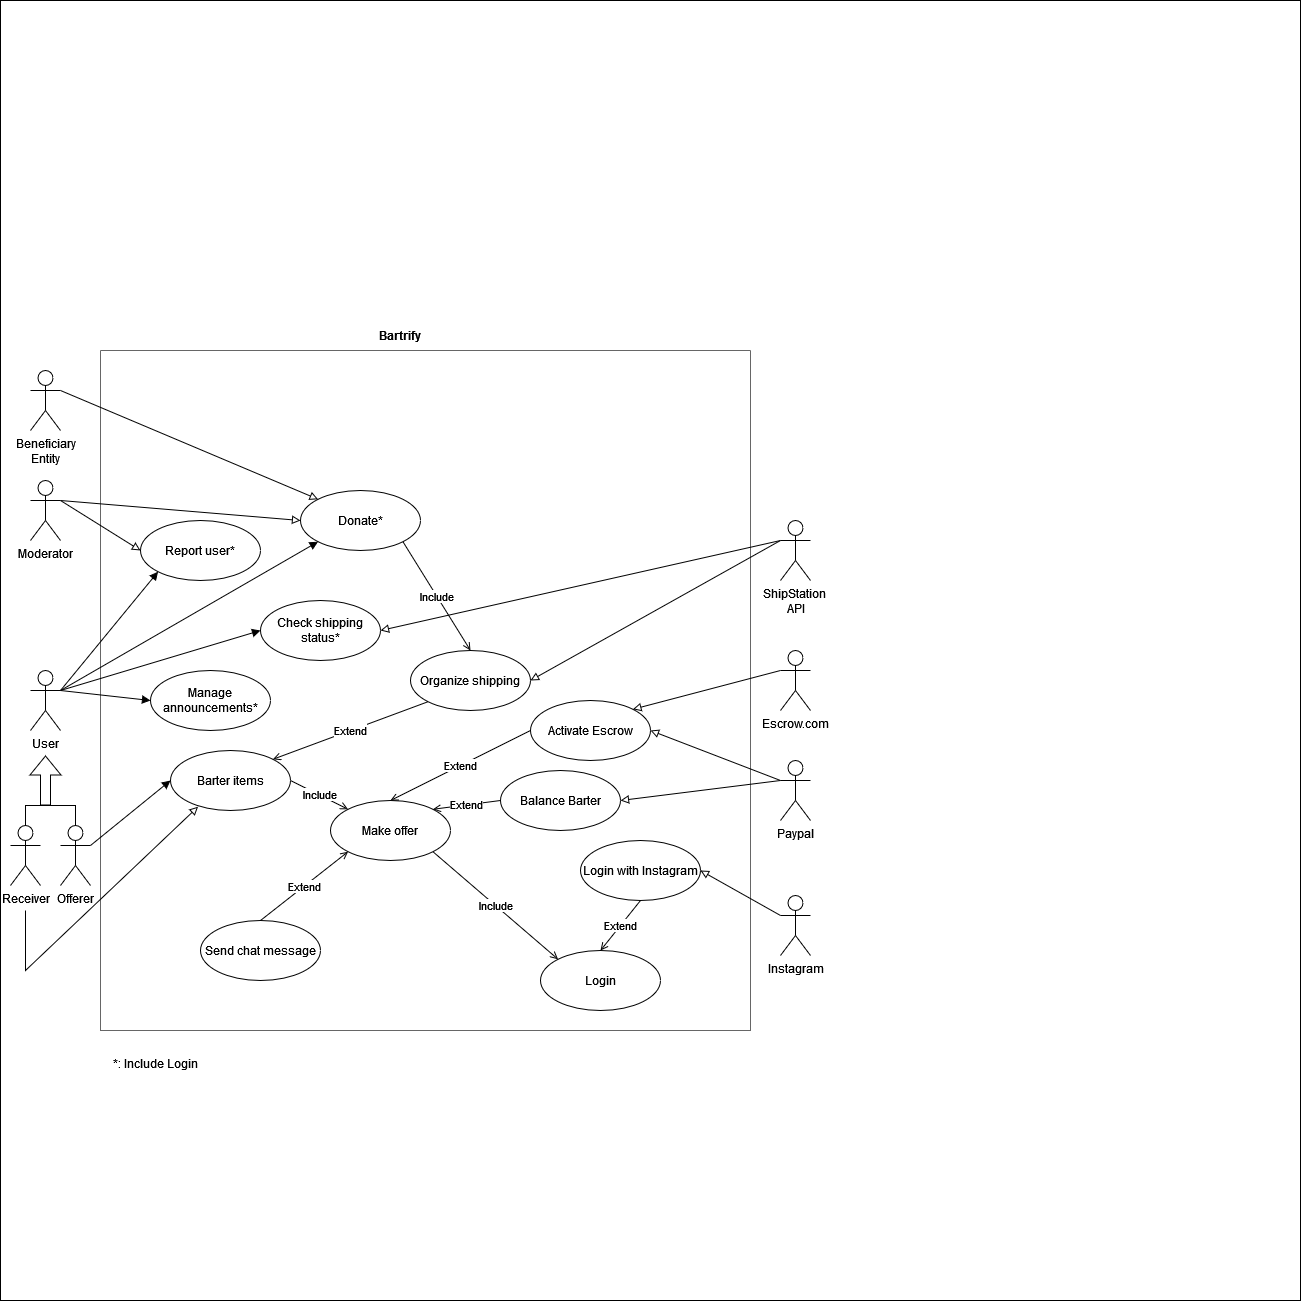

The diagram above was exported from draw.io. Its source (the exported page's mxGraphModel, read from the mxfile embedded in the PNG):
<mxGraphModel dx="1326" dy="1871" grid="1" gridSize="10" guides="1" tooltips="1" connect="1" arrows="1" fold="1" page="1" pageScale="1" pageWidth="827" pageHeight="1169" background="#FFFFFF" math="0" shadow="0">
  <root>
    <mxCell id="0" />
    <mxCell id="1" parent="0" />
    <mxCell id="52" value="" style="whiteSpace=wrap;html=1;aspect=fixed;" vertex="1" parent="1">
      <mxGeometry y="-280" width="1300" height="1300" as="geometry" />
    </mxCell>
    <mxCell id="2" value="" style="swimlane;startSize=0;fillColor=default;fontColor=#333333;strokeColor=#666666;gradientColor=none;" parent="1" vertex="1">
      <mxGeometry x="100" y="70" width="650" height="680" as="geometry" />
    </mxCell>
    <mxCell id="3" value="Barter items" style="ellipse;whiteSpace=wrap;html=1;fillColor=default;" parent="2" vertex="1">
      <mxGeometry x="70" y="400" width="120" height="60" as="geometry" />
    </mxCell>
    <mxCell id="4" value="Make offer" style="ellipse;whiteSpace=wrap;html=1;fillColor=default;" parent="2" vertex="1">
      <mxGeometry x="230" y="450" width="120" height="60" as="geometry" />
    </mxCell>
    <mxCell id="5" value="&lt;div&gt;Include&lt;/div&gt;" style="endArrow=none;endSize=16;endFill=0;html=1;rounded=0;curved=0;strokeColor=default;startArrow=open;startFill=0;entryX=1;entryY=0.5;entryDx=0;entryDy=0;exitX=0;exitY=0;exitDx=0;exitDy=0;" parent="2" source="4" target="3" edge="1">
      <mxGeometry width="160" relative="1" as="geometry">
        <mxPoint x="220" y="560" as="sourcePoint" />
        <mxPoint x="380" y="560" as="targetPoint" />
      </mxGeometry>
    </mxCell>
    <mxCell id="6" value="Organize shipping" style="ellipse;whiteSpace=wrap;html=1;fillColor=default;" parent="2" vertex="1">
      <mxGeometry x="310" y="300" width="120" height="60" as="geometry" />
    </mxCell>
    <mxCell id="7" value="Extend" style="endArrow=none;endSize=16;endFill=0;html=1;rounded=0;curved=0;strokeColor=default;startArrow=open;startFill=0;entryX=0;entryY=1;entryDx=0;entryDy=0;exitX=1;exitY=0;exitDx=0;exitDy=0;" parent="2" source="3" target="6" edge="1">
      <mxGeometry width="160" relative="1" as="geometry">
        <mxPoint x="210" y="360" as="sourcePoint" />
        <mxPoint x="232" y="295" as="targetPoint" />
      </mxGeometry>
    </mxCell>
    <mxCell id="8" value="Send chat message" style="ellipse;whiteSpace=wrap;html=1;fillColor=default;" parent="2" vertex="1">
      <mxGeometry x="100" y="570" width="120" height="60" as="geometry" />
    </mxCell>
    <mxCell id="9" value="Extend" style="endArrow=none;endSize=16;endFill=0;html=1;rounded=0;curved=0;strokeColor=default;startArrow=open;startFill=0;entryX=0.5;entryY=0;entryDx=0;entryDy=0;exitX=0;exitY=1;exitDx=0;exitDy=0;" parent="2" source="4" target="8" edge="1">
      <mxGeometry width="160" relative="1" as="geometry">
        <mxPoint x="320" y="630" as="sourcePoint" />
        <mxPoint x="280" y="480" as="targetPoint" />
      </mxGeometry>
    </mxCell>
    <mxCell id="10" value="Login" style="ellipse;whiteSpace=wrap;html=1;fillColor=default;" parent="2" vertex="1">
      <mxGeometry x="440" y="600" width="120" height="60" as="geometry" />
    </mxCell>
    <mxCell id="11" value="&lt;div&gt;Include&lt;/div&gt;" style="endArrow=none;endSize=16;endFill=0;html=1;rounded=0;curved=0;strokeColor=default;startArrow=open;startFill=0;entryX=1;entryY=1;entryDx=0;entryDy=0;exitX=0;exitY=0;exitDx=0;exitDy=0;" parent="2" source="10" target="4" edge="1">
      <mxGeometry width="160" relative="1" as="geometry">
        <mxPoint x="520" y="530" as="sourcePoint" />
        <mxPoint x="362.42640687119297" y="638.7867965644035" as="targetPoint" />
      </mxGeometry>
    </mxCell>
    <mxCell id="12" value="Login with Instagram" style="ellipse;whiteSpace=wrap;html=1;fillColor=default;" parent="2" vertex="1">
      <mxGeometry x="480" y="490" width="120" height="60" as="geometry" />
    </mxCell>
    <mxCell id="13" value="Extend" style="endArrow=none;endSize=16;endFill=0;html=1;rounded=0;curved=0;strokeColor=default;startArrow=open;startFill=0;entryX=0.5;entryY=1;entryDx=0;entryDy=0;exitX=0.5;exitY=0;exitDx=0;exitDy=0;" parent="2" source="10" target="12" edge="1">
      <mxGeometry width="160" relative="1" as="geometry">
        <mxPoint x="520" y="560" as="sourcePoint" />
        <mxPoint x="564" y="510" as="targetPoint" />
      </mxGeometry>
    </mxCell>
    <mxCell id="14" value="Balance Barter" style="ellipse;whiteSpace=wrap;html=1;fillColor=default;" parent="2" vertex="1">
      <mxGeometry x="400" y="420" width="120" height="60" as="geometry" />
    </mxCell>
    <mxCell id="15" value="Extend" style="endArrow=none;endSize=16;endFill=0;html=1;rounded=0;curved=0;strokeColor=default;startArrow=open;startFill=0;entryX=0;entryY=0.5;entryDx=0;entryDy=0;exitX=1;exitY=0;exitDx=0;exitDy=0;" parent="2" source="4" target="14" edge="1">
      <mxGeometry width="160" relative="1" as="geometry">
        <mxPoint x="540" y="400" as="sourcePoint" />
        <mxPoint x="572" y="355" as="targetPoint" />
      </mxGeometry>
    </mxCell>
    <mxCell id="16" value="Manage announcements*" style="ellipse;whiteSpace=wrap;html=1;fillColor=default;" parent="2" vertex="1">
      <mxGeometry x="50" y="320" width="120" height="60" as="geometry" />
    </mxCell>
    <mxCell id="17" value="Check shipping status*" style="ellipse;whiteSpace=wrap;html=1;fillColor=default;" parent="2" vertex="1">
      <mxGeometry x="160" y="250" width="120" height="60" as="geometry" />
    </mxCell>
    <mxCell id="18" value="Activate Escrow" style="ellipse;whiteSpace=wrap;html=1;fillColor=default;" parent="2" vertex="1">
      <mxGeometry x="430" y="350" width="120" height="60" as="geometry" />
    </mxCell>
    <mxCell id="19" value="Extend" style="endArrow=none;endSize=16;endFill=0;html=1;rounded=0;curved=0;strokeColor=default;startArrow=open;startFill=0;entryX=0;entryY=0.5;entryDx=0;entryDy=0;exitX=0.5;exitY=0;exitDx=0;exitDy=0;" parent="2" source="4" target="18" edge="1">
      <mxGeometry width="160" relative="1" as="geometry">
        <mxPoint x="370" y="400" as="sourcePoint" />
        <mxPoint x="456" y="412" as="targetPoint" />
      </mxGeometry>
    </mxCell>
    <mxCell id="20" value="Report user*" style="ellipse;whiteSpace=wrap;html=1;fillColor=default;" parent="2" vertex="1">
      <mxGeometry x="40" y="170" width="120" height="60" as="geometry" />
    </mxCell>
    <mxCell id="21" value="Donate*" style="ellipse;whiteSpace=wrap;html=1;fillColor=default;" parent="2" vertex="1">
      <mxGeometry x="200" y="140" width="120" height="60" as="geometry" />
    </mxCell>
    <mxCell id="22" value="&lt;div&gt;Include&lt;/div&gt;" style="endArrow=none;endSize=16;endFill=0;html=1;rounded=0;curved=0;strokeColor=default;startArrow=open;startFill=0;entryX=1;entryY=1;entryDx=0;entryDy=0;exitX=0.5;exitY=0;exitDx=0;exitDy=0;" parent="2" source="6" target="21" edge="1">
      <mxGeometry width="160" relative="1" as="geometry">
        <mxPoint x="456" y="230" as="sourcePoint" />
        <mxPoint x="330" y="122" as="targetPoint" />
      </mxGeometry>
    </mxCell>
    <mxCell id="23" value="Offerer" style="shape=umlActor;verticalLabelPosition=bottom;verticalAlign=top;html=1;outlineConnect=0;fillColor=default;" parent="1" vertex="1">
      <mxGeometry x="60" y="545" width="30" height="60" as="geometry" />
    </mxCell>
    <mxCell id="24" value="Receiver" style="shape=umlActor;verticalLabelPosition=bottom;verticalAlign=top;html=1;outlineConnect=0;fillColor=default;" parent="1" vertex="1">
      <mxGeometry x="10" y="545" width="30" height="60" as="geometry" />
    </mxCell>
    <mxCell id="25" value="User" style="shape=umlActor;verticalLabelPosition=bottom;verticalAlign=top;html=1;outlineConnect=0;fillColor=default;" parent="1" vertex="1">
      <mxGeometry x="30" y="390" width="30" height="60" as="geometry" />
    </mxCell>
    <mxCell id="26" value="&lt;div&gt;ShipStation&amp;nbsp;&lt;/div&gt;&lt;div&gt;API&lt;/div&gt;" style="shape=umlActor;verticalLabelPosition=bottom;verticalAlign=top;html=1;outlineConnect=0;fillColor=default;" parent="1" vertex="1">
      <mxGeometry x="780" y="240" width="30" height="60" as="geometry" />
    </mxCell>
    <mxCell id="27" value="&lt;b&gt;Bartrify&lt;/b&gt;" style="text;html=1;strokeColor=none;fillColor=none;align=center;verticalAlign=middle;whiteSpace=wrap;rounded=0;" parent="1" vertex="1">
      <mxGeometry x="370" y="40" width="60" height="30" as="geometry" />
    </mxCell>
    <mxCell id="28" value="" style="shape=flexArrow;endArrow=classic;html=1;rounded=0;" parent="1" edge="1">
      <mxGeometry width="50" height="50" relative="1" as="geometry">
        <mxPoint x="45" y="525" as="sourcePoint" />
        <mxPoint x="45" y="475" as="targetPoint" />
      </mxGeometry>
    </mxCell>
    <mxCell id="29" value="" style="endArrow=none;html=1;rounded=0;edgeStyle=orthogonalEdgeStyle;exitX=0.5;exitY=0;exitDx=0;exitDy=0;exitPerimeter=0;entryX=0.5;entryY=0;entryDx=0;entryDy=0;entryPerimeter=0;" parent="1" source="24" target="23" edge="1">
      <mxGeometry width="50" height="50" relative="1" as="geometry">
        <mxPoint x="20" y="525" as="sourcePoint" />
        <mxPoint x="70" y="535" as="targetPoint" />
        <Array as="points">
          <mxPoint x="25" y="525" />
          <mxPoint x="75" y="525" />
        </Array>
      </mxGeometry>
    </mxCell>
    <mxCell id="30" value="" style="endArrow=block;html=1;rounded=0;exitX=1;exitY=0.3333333333333333;exitDx=0;exitDy=0;exitPerimeter=0;entryX=0;entryY=0.5;entryDx=0;entryDy=0;endFill=1;" parent="1" source="23" target="3" edge="1">
      <mxGeometry width="50" height="50" relative="1" as="geometry">
        <mxPoint x="400" y="425" as="sourcePoint" />
        <mxPoint x="180" y="505" as="targetPoint" />
      </mxGeometry>
    </mxCell>
    <mxCell id="31" style="rounded=0;orthogonalLoop=1;jettySize=auto;html=1;entryX=1;entryY=0.5;entryDx=0;entryDy=0;endArrow=block;endFill=0;exitX=0;exitY=0.3333333333333333;exitDx=0;exitDy=0;exitPerimeter=0;" parent="1" source="26" target="6" edge="1">
      <mxGeometry relative="1" as="geometry">
        <mxPoint x="620" y="110" as="sourcePoint" />
        <mxPoint x="542" y="71" as="targetPoint" />
      </mxGeometry>
    </mxCell>
    <mxCell id="32" value="Instagram" style="shape=umlActor;verticalLabelPosition=bottom;verticalAlign=top;html=1;outlineConnect=0;fillColor=default;" parent="1" vertex="1">
      <mxGeometry x="780" y="615" width="30" height="60" as="geometry" />
    </mxCell>
    <mxCell id="33" style="rounded=0;orthogonalLoop=1;jettySize=auto;html=1;entryX=1;entryY=0.5;entryDx=0;entryDy=0;endArrow=block;endFill=0;exitX=0;exitY=0.3333333333333333;exitDx=0;exitDy=0;exitPerimeter=0;" parent="1" source="32" target="12" edge="1">
      <mxGeometry relative="1" as="geometry">
        <mxPoint x="760" y="490" as="sourcePoint" />
        <mxPoint x="923" y="391" as="targetPoint" />
      </mxGeometry>
    </mxCell>
    <mxCell id="34" value="Paypal" style="shape=umlActor;verticalLabelPosition=bottom;verticalAlign=top;html=1;outlineConnect=0;fillColor=default;" parent="1" vertex="1">
      <mxGeometry x="780" y="480" width="30" height="60" as="geometry" />
    </mxCell>
    <mxCell id="35" style="rounded=0;orthogonalLoop=1;jettySize=auto;html=1;entryX=1;entryY=0.5;entryDx=0;entryDy=0;endArrow=block;endFill=0;exitX=0;exitY=0.3333333333333333;exitDx=0;exitDy=0;exitPerimeter=0;" parent="1" source="34" target="14" edge="1">
      <mxGeometry relative="1" as="geometry">
        <mxPoint x="740" y="270" as="sourcePoint" />
        <mxPoint x="460" y="300" as="targetPoint" />
      </mxGeometry>
    </mxCell>
    <mxCell id="36" value="" style="endArrow=block;html=1;rounded=0;exitX=1;exitY=0.3333333333333333;exitDx=0;exitDy=0;exitPerimeter=0;entryX=0;entryY=0.5;entryDx=0;entryDy=0;endFill=1;" parent="1" source="25" target="16" edge="1">
      <mxGeometry width="50" height="50" relative="1" as="geometry">
        <mxPoint x="115" y="420" as="sourcePoint" />
        <mxPoint x="125" y="680" as="targetPoint" />
      </mxGeometry>
    </mxCell>
    <mxCell id="37" value="" style="endArrow=block;html=1;rounded=0;exitX=1;exitY=0.3333333333333333;exitDx=0;exitDy=0;exitPerimeter=0;entryX=0;entryY=0.5;entryDx=0;entryDy=0;endFill=1;" parent="1" source="25" target="17" edge="1">
      <mxGeometry width="50" height="50" relative="1" as="geometry">
        <mxPoint x="70" y="90" as="sourcePoint" />
        <mxPoint x="210" y="60" as="targetPoint" />
      </mxGeometry>
    </mxCell>
    <mxCell id="38" style="rounded=0;orthogonalLoop=1;jettySize=auto;html=1;entryX=1;entryY=0.5;entryDx=0;entryDy=0;endArrow=block;endFill=0;exitX=0;exitY=0.3333333333333333;exitDx=0;exitDy=0;exitPerimeter=0;" parent="1" source="26" target="17" edge="1">
      <mxGeometry relative="1" as="geometry">
        <mxPoint x="630" y="100" as="sourcePoint" />
        <mxPoint x="380" y="130" as="targetPoint" />
      </mxGeometry>
    </mxCell>
    <mxCell id="39" style="rounded=0;orthogonalLoop=1;jettySize=auto;html=1;entryX=1;entryY=0.5;entryDx=0;entryDy=0;endArrow=block;endFill=0;exitX=0;exitY=0.3333333333333333;exitDx=0;exitDy=0;exitPerimeter=0;" parent="1" source="34" target="18" edge="1">
      <mxGeometry relative="1" as="geometry">
        <mxPoint x="780" y="250" as="sourcePoint" />
        <mxPoint x="550" y="250" as="targetPoint" />
      </mxGeometry>
    </mxCell>
    <mxCell id="40" value="" style="endArrow=block;html=1;rounded=0;entryX=0;entryY=1;entryDx=0;entryDy=0;endFill=0;" parent="1" edge="1">
      <mxGeometry width="50" height="50" relative="1" as="geometry">
        <mxPoint x="25" y="630" as="sourcePoint" />
        <mxPoint x="197.57359312880726" y="526.2132034355964" as="targetPoint" />
        <Array as="points">
          <mxPoint x="25" y="690" />
        </Array>
      </mxGeometry>
    </mxCell>
    <mxCell id="41" value="Escrow.com" style="shape=umlActor;verticalLabelPosition=bottom;verticalAlign=top;html=1;outlineConnect=0;fillColor=default;" parent="1" vertex="1">
      <mxGeometry x="780" y="370" width="30" height="60" as="geometry" />
    </mxCell>
    <mxCell id="42" style="rounded=0;orthogonalLoop=1;jettySize=auto;html=1;entryX=1;entryY=0;entryDx=0;entryDy=0;endArrow=block;endFill=0;exitX=0;exitY=0.3333333333333333;exitDx=0;exitDy=0;exitPerimeter=0;" parent="1" source="41" target="18" edge="1">
      <mxGeometry relative="1" as="geometry">
        <mxPoint x="700" y="410" as="sourcePoint" />
        <mxPoint x="570" y="370" as="targetPoint" />
      </mxGeometry>
    </mxCell>
    <mxCell id="43" value="" style="endArrow=block;html=1;rounded=0;exitX=1;exitY=0.3333333333333333;exitDx=0;exitDy=0;exitPerimeter=0;entryX=0;entryY=1;entryDx=0;entryDy=0;endFill=1;" parent="1" source="25" target="20" edge="1">
      <mxGeometry width="50" height="50" relative="1" as="geometry">
        <mxPoint x="180" y="310" as="sourcePoint" />
        <mxPoint x="405" y="250" as="targetPoint" />
      </mxGeometry>
    </mxCell>
    <mxCell id="44" value="Moderator" style="shape=umlActor;verticalLabelPosition=bottom;verticalAlign=top;html=1;outlineConnect=0;fillColor=default;" parent="1" vertex="1">
      <mxGeometry x="30" y="200" width="30" height="60" as="geometry" />
    </mxCell>
    <mxCell id="45" value="" style="endArrow=block;html=1;rounded=0;exitX=1;exitY=0.3333333333333333;exitDx=0;exitDy=0;exitPerimeter=0;entryX=0;entryY=0.5;entryDx=0;entryDy=0;endFill=0;" parent="1" source="44" target="20" edge="1">
      <mxGeometry width="50" height="50" relative="1" as="geometry">
        <mxPoint x="160" y="220" as="sourcePoint" />
        <mxPoint x="363" y="91" as="targetPoint" />
      </mxGeometry>
    </mxCell>
    <mxCell id="46" value="" style="endArrow=block;html=1;rounded=0;entryX=0;entryY=1;entryDx=0;entryDy=0;endFill=1;" parent="1" target="21" edge="1">
      <mxGeometry width="50" height="50" relative="1" as="geometry">
        <mxPoint x="60" y="410" as="sourcePoint" />
        <mxPoint x="545" y="70" as="targetPoint" />
      </mxGeometry>
    </mxCell>
    <mxCell id="47" value="&lt;div&gt;Beneficiary&lt;/div&gt;&lt;div&gt;Entity&lt;br&gt;&lt;/div&gt;" style="shape=umlActor;verticalLabelPosition=bottom;verticalAlign=top;html=1;outlineConnect=0;fillColor=default;" parent="1" vertex="1">
      <mxGeometry x="30" y="90" width="30" height="60" as="geometry" />
    </mxCell>
    <mxCell id="48" value="" style="endArrow=block;html=1;rounded=0;exitX=1;exitY=0.3333333333333333;exitDx=0;exitDy=0;exitPerimeter=0;entryX=0;entryY=0;entryDx=0;entryDy=0;endFill=0;" parent="1" source="47" target="21" edge="1">
      <mxGeometry width="50" height="50" relative="1" as="geometry">
        <mxPoint x="160" y="190" as="sourcePoint" />
        <mxPoint x="245" y="190" as="targetPoint" />
      </mxGeometry>
    </mxCell>
    <mxCell id="49" value="" style="endArrow=block;html=1;rounded=0;exitX=1;exitY=0.3333333333333333;exitDx=0;exitDy=0;exitPerimeter=0;entryX=0;entryY=0.5;entryDx=0;entryDy=0;endFill=0;" parent="1" source="44" target="21" edge="1">
      <mxGeometry width="50" height="50" relative="1" as="geometry">
        <mxPoint x="150" y="190" as="sourcePoint" />
        <mxPoint x="398" y="299" as="targetPoint" />
      </mxGeometry>
    </mxCell>
    <mxCell id="50" value="*: Include Login" style="text;html=1;align=center;verticalAlign=middle;resizable=0;points=[];autosize=1;strokeColor=none;fillColor=none;" parent="1" vertex="1">
      <mxGeometry x="100" y="768" width="110" height="30" as="geometry" />
    </mxCell>
  </root>
</mxGraphModel>